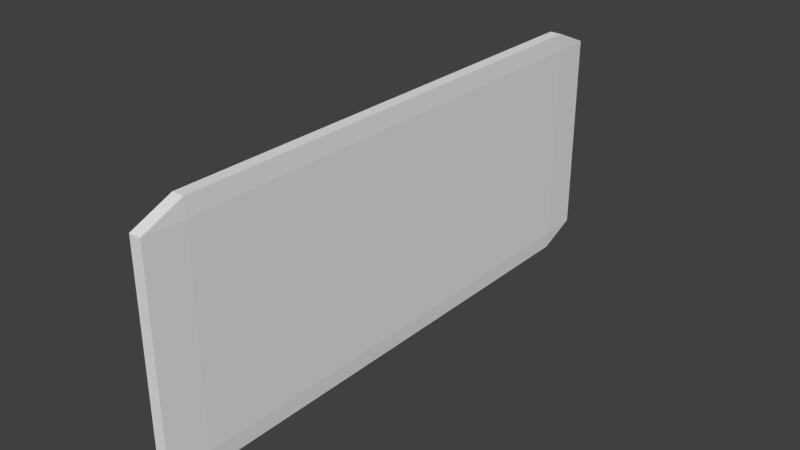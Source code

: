 # Source: BillBoard.blend  (saved by Blender 2.71.0; exported with 4.5.12 LTS)
import bpy
from mathutils import Matrix  # noqa: F401  (used for matrix-valued properties, if any)

bpy.ops.wm.read_factory_settings(use_empty=True)
scene = bpy.context.scene
scene.name = 'Scene'

# ---- collections
col_collection_1 = bpy.data.collections.new('Collection 1'); scene.collection.children.link(col_collection_1)

# ---- world
world_world = bpy.data.worlds.new('World'); scene.world = world_world
world_world.color = (0.05088, 0.05088, 0.05088)
world_world.use_sun_shadow = False
world_world.sun_shadow_jitter_overblur = 0.0
world_world.cycles.sampling_method = 'MANUAL'
world_world.cycles.sample_map_resolution = 256

# ---- meshes
me_cube_001 = bpy.data.meshes.new('Cube.001')
me_cube_001.from_pydata([(-0.8586, -0.8586, -1.0), (-0.8586, -1.0, -0.8586), (-1.0, -0.8586, -0.8586), (-1.0, 0.8586, -0.8586), (-0.8586, 1.0, -0.8586), (-0.8586, 0.8586, -1.0), (0.8586, 1.0, -0.8586), (1.0, 0.8586, -0.8586), (0.8586, 0.8586, -1.0), (1.0, -0.8586, -0.8586), (0.8586, -1.0, -0.8586), (0.8586, -0.8586, -1.0), (-1.0, -0.8586, 0.8586), (-0.8586, -1.0, 0.8586), (-0.8586, -0.8586, 1.0), (-1.0, 0.8586, 0.8586), (-0.8586, 0.8586, 1.0), (-0.8586, 1.0, 0.8586), (0.8586, 1.0, 0.8586), (0.8586, 0.8586, 1.0), (1.0, 0.8586, 0.8586), (1.0, -0.8586, 0.8586), (0.8586, -0.8586, 1.0), (0.8586, -1.0, 0.8586)], [], [(0, 5, 8, 11), (20, 21, 9, 7), (22, 19, 16, 14), (17, 18, 6, 4), (23, 13, 1, 10), (0, 1, 2), (3, 4, 5), (6, 7, 8), (9, 10, 11), (12, 13, 14), (15, 16, 17), (18, 19, 20), (21, 22, 23), (1, 13, 12, 2), (14, 16, 15, 12), (17, 4, 3, 15), (5, 0, 2, 3), (16, 19, 18, 17), (20, 7, 6, 18), (8, 5, 4, 6), (19, 22, 21, 20), (23, 10, 9, 21), (11, 8, 7, 9), (22, 14, 13, 23), (0, 11, 10, 1), (12, 15, 3, 2)])
_uv = me_cube_001.uv_layers.new(name='UVMap')
_uv.uv.foreach_set('vector', [0.0, 0.0, 0.0, 0.0, 0.0, 0.0, 0.0, 0.0, 0.9227, 0.6796, 0.07733, 0.6796, 0.07733, 0.3204, 0.9227, 0.3204, 0.0, 0.0, 0.0, 0.0, 0.0, 0.0, 0.0, 0.0, 0.0, 0.0, 0.0, 0.0, 0.0, 0.0, 0.0, 0.0, 0.0, 0.0, 0.0, 0.0, 0.0, 0.0, 0.0, 0.0, 0.0, 0.0, 0.0, 0.0, 0.0, 0.0, 0.0, 0.0, 0.0, 0.0, 0.0, 0.0, 0.9923, 0.3204, 0.9227, 0.3204, 0.9227, 0.2908, 0.07733, 0.3204, 0.007708, 0.3204, 0.07733, 0.2908, 0.0, 0.0, 0.0, 0.0, 0.0, 0.0, 0.0, 0.0, 0.0, 0.0, 0.0, 0.0, 0.9923, 0.6796, 0.9227, 0.7092, 0.9227, 0.6796, 0.07733, 0.6796, 0.07733, 0.7092, 0.007708, 0.6796, 0.0, 0.0, 0.0, 0.0, 0.0, 0.0, 0.0, 0.0, 0.0, 0.0, 0.0, 0.0, 0.0, 0.0, 0.0, 0.0, 0.0, 0.0, 0.0, 0.0, 0.0, 0.0, 0.0, 0.0, 0.0, 0.0, 0.0, 0.0, 0.0, 0.0, 0.0, 0.0, 0.0, 0.0, 0.0, 0.0, 0.0, 0.0, 0.0, 0.0, 0.9227, 0.6796, 0.9227, 0.3204, 0.9923, 0.3204, 0.9923, 0.6796, 0.0, 0.0, 0.0, 0.0, 0.0, 0.0, 0.0, 0.0, 0.9227, 0.7092, 0.07733, 0.7092, 0.07733, 0.6796, 0.9227, 0.6796, 0.007708, 0.6796, 0.007708, 0.3204, 0.07733, 0.3204, 0.07733, 0.6796, 0.07733, 0.2908, 0.9227, 0.2908, 0.9227, 0.3204, 0.07733, 0.3204, 0.0, 0.0, 0.0, 0.0, 0.0, 0.0, 0.0, 0.0, 0.0, 0.0, 0.0, 0.0, 0.0, 0.0, 0.0, 0.0, 0.0, 0.0, 0.0, 0.0, 0.0, 0.0, 0.0, 0.0])
me_cube_001.use_remesh_preserve_volume = False
me_cube_001.use_remesh_preserve_attributes = False
me_cube_001.use_mirror_vertex_groups = False
me_cube_001.update()

# ---- objects
ob_cube = bpy.data.objects.new('Cube', me_cube_001)

# ---- transforms, parenting, visibility, modifiers, constraints
ob_cube.location = (0.0, 0.0, 0.0)
ob_cube.scale = (0.1578, 6.4, 2.72)
ob_cube.lineart.crease_threshold = 0.0

# ---- collection membership
col_collection_1.objects.link(ob_cube)

# ---- scene / render settings (as saved in the file)
scene.frame_start = 1; scene.frame_end = 250; scene.frame_set(1)
scene.render.engine = 'BLENDER_EEVEE_NEXT'
scene.render.resolution_percentage = 50
scene.render.dither_intensity = 0.0
scene.cycles.use_denoising = False
scene.cycles.samples = 10
scene.cycles.sampling_pattern = 'TABULATED_SOBOL'
scene.cycles.light_sampling_threshold = 0.0
scene.cycles.use_adaptive_sampling = False
scene.cycles.use_light_tree = False
scene.cycles.blur_glossy = 0.0
scene.cycles.volume_bounces = 1
scene.cycles.pixel_filter_type = 'GAUSSIAN'
scene.cycles.sample_clamp_indirect = 0.0
scene.view_settings.view_transform = 'Standard'
bpy.context.view_layer.update()

# ---- added for rendering (the .blend has no active camera and no usable light): camera, sun
cam_auto = bpy.data.cameras.new('AutoCamera')
cam_auto.lens = 50.0
cam_auto.sensor_width = 36.0
cam_auto.clip_end = 1000.0
ob_auto_camera = bpy.data.objects.new('AutoCamera', cam_auto)
scene.collection.objects.link(ob_auto_camera)
ob_auto_camera.location = (12.8714, -15.4456, 10.2971)
ob_auto_camera.rotation_euler = (1.09748, -7.21219e-08, 0.694738)
scene.camera = ob_auto_camera
light_auto_sun = bpy.data.lights.new('AutoSun', 'SUN')
light_auto_sun.energy = 3.0
light_auto_sun.angle = 0.0523599
ob_auto_sun = bpy.data.objects.new('AutoSun', light_auto_sun)
scene.collection.objects.link(ob_auto_sun)
ob_auto_sun.rotation_euler = (0.872665, 0.174533, 0.523599)
bpy.context.view_layer.update()
